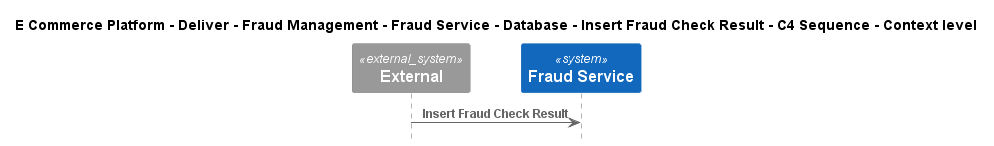

The diagram above was rendered by PlantUML. Its source (embedded in the PNG):
@startuml
!include ..\..\..\..\..\..\..\..\..\.c4s\C4_Sequence.puml

title E Commerce Platform - Deliver - Fraud Management - Fraud Service - Database - Insert Fraud Check Result - C4 Sequence - Context level

System_Ext(C4InterFlow.SoftwareSystems.ExternalSystem, "External", "")
System(ECommercePlatform.Deliver.FraudManagement.SoftwareSystems.FraudService, "Fraud Service", "")

Rel(C4InterFlow.SoftwareSystems.ExternalSystem, ECommercePlatform.Deliver.FraudManagement.SoftwareSystems.FraudService, "Insert Fraud Check Result")


@enduml